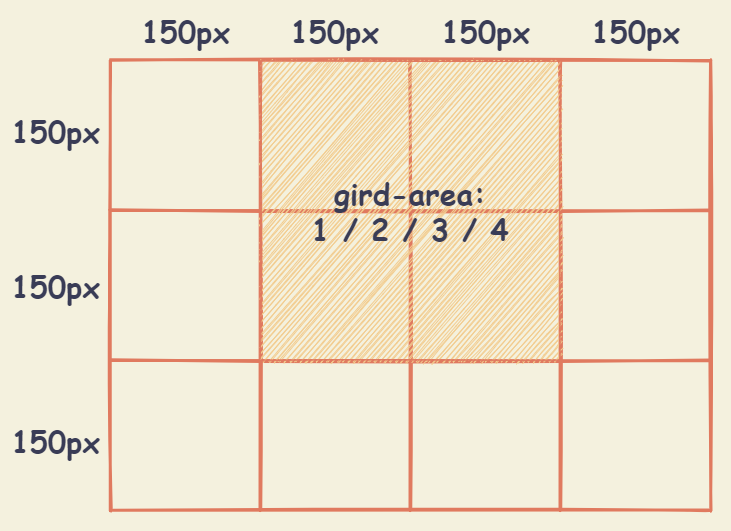

The diagram above was exported from draw.io. Its source (the exported page's mxGraphModel, read from the mxfile embedded in the PNG):
<mxGraphModel dx="998" dy="642" grid="1" gridSize="10" guides="1" tooltips="1" connect="1" arrows="1" fold="1" page="1" pageScale="1" pageWidth="827" pageHeight="1169" background="#F4F1DE" math="0" shadow="0">
  <root>
    <mxCell id="0" />
    <mxCell id="1" parent="0" />
    <mxCell id="24" value="" style="rounded=0;whiteSpace=wrap;html=1;fontFamily=Comic Sans MS;fontSize=30;fontColor=#393C56;fillColor=none;strokeColor=none;sketch=1;" parent="1" vertex="1">
      <mxGeometry x="40" y="40" width="730" height="530" as="geometry" />
    </mxCell>
    <mxCell id="2" value="" style="shape=table;html=1;whiteSpace=wrap;startSize=0;container=1;collapsible=0;childLayout=tableLayout;strokeWidth=3;perimeterSpacing=0;shadow=0;swimlaneFillColor=none;fontColor=#393C56;sketch=1;fillColor=none;strokeColor=#E07A5F;" parent="1" vertex="1">
      <mxGeometry x="150" y="100" width="600" height="450" as="geometry" />
    </mxCell>
    <mxCell id="3" style="shape=partialRectangle;html=1;whiteSpace=wrap;collapsible=0;dropTarget=0;pointerEvents=0;fillColor=none;top=0;left=0;bottom=0;right=0;points=[[0,0.5],[1,0.5]];portConstraint=eastwest;strokeColor=#E07A5F;fontColor=#393C56;sketch=1;" parent="2" vertex="1">
      <mxGeometry width="600" height="150" as="geometry" />
    </mxCell>
    <mxCell id="4" style="shape=partialRectangle;html=1;whiteSpace=wrap;connectable=0;fillColor=none;top=0;left=0;bottom=0;right=0;overflow=hidden;strokeColor=#E07A5F;fontColor=#393C56;sketch=1;" parent="3" vertex="1">
      <mxGeometry width="150" height="150" as="geometry" />
    </mxCell>
    <mxCell id="5" style="shape=partialRectangle;html=1;whiteSpace=wrap;connectable=0;fillColor=none;top=0;left=0;bottom=0;right=0;overflow=hidden;strokeColor=#E07A5F;fontColor=#393C56;sketch=1;" parent="3" vertex="1">
      <mxGeometry x="150" width="150" height="150" as="geometry" />
    </mxCell>
    <mxCell id="6" style="shape=partialRectangle;html=1;whiteSpace=wrap;connectable=0;fillColor=none;top=0;left=0;bottom=0;right=0;overflow=hidden;strokeColor=#E07A5F;fontColor=#393C56;sketch=1;" parent="3" vertex="1">
      <mxGeometry x="300" width="150" height="150" as="geometry" />
    </mxCell>
    <mxCell id="7" style="shape=partialRectangle;html=1;whiteSpace=wrap;connectable=0;fillColor=none;top=0;left=0;bottom=0;right=0;overflow=hidden;strokeColor=#E07A5F;fontColor=#393C56;sketch=1;" parent="3" vertex="1">
      <mxGeometry x="450" width="150" height="150" as="geometry" />
    </mxCell>
    <mxCell id="8" value="" style="shape=partialRectangle;html=1;whiteSpace=wrap;collapsible=0;dropTarget=0;pointerEvents=0;fillColor=none;top=0;left=0;bottom=0;right=0;points=[[0,0.5],[1,0.5]];portConstraint=eastwest;strokeColor=#E07A5F;fontColor=#393C56;sketch=1;" parent="2" vertex="1">
      <mxGeometry y="150" width="600" height="150" as="geometry" />
    </mxCell>
    <mxCell id="9" value="" style="shape=partialRectangle;html=1;whiteSpace=wrap;connectable=0;fillColor=none;top=0;left=0;bottom=0;right=0;overflow=hidden;strokeColor=#E07A5F;fontColor=#393C56;sketch=1;" parent="8" vertex="1">
      <mxGeometry width="150" height="150" as="geometry" />
    </mxCell>
    <mxCell id="10" value="" style="shape=partialRectangle;html=1;whiteSpace=wrap;connectable=0;fillColor=none;top=0;left=0;bottom=0;right=0;overflow=hidden;strokeColor=#E07A5F;fontColor=#393C56;sketch=1;" parent="8" vertex="1">
      <mxGeometry x="150" width="150" height="150" as="geometry" />
    </mxCell>
    <mxCell id="11" value="" style="shape=partialRectangle;html=1;whiteSpace=wrap;connectable=0;fillColor=none;top=0;left=0;bottom=0;right=0;overflow=hidden;strokeColor=#E07A5F;sketch=1;fontStyle=1;fontSize=38;fontFamily=Comic Sans MS;fontColor=#393C56;" parent="8" vertex="1">
      <mxGeometry x="300" width="150" height="150" as="geometry" />
    </mxCell>
    <mxCell id="12" style="shape=partialRectangle;html=1;whiteSpace=wrap;connectable=0;fillColor=none;top=0;left=0;bottom=0;right=0;overflow=hidden;strokeColor=#E07A5F;fontColor=#393C56;sketch=1;" parent="8" vertex="1">
      <mxGeometry x="450" width="150" height="150" as="geometry" />
    </mxCell>
    <mxCell id="13" value="" style="shape=partialRectangle;html=1;whiteSpace=wrap;collapsible=0;dropTarget=0;pointerEvents=0;fillColor=none;top=0;left=0;bottom=0;right=0;points=[[0,0.5],[1,0.5]];portConstraint=eastwest;strokeColor=#E07A5F;fontColor=#393C56;sketch=1;" parent="2" vertex="1">
      <mxGeometry y="300" width="600" height="150" as="geometry" />
    </mxCell>
    <mxCell id="14" value="" style="shape=partialRectangle;html=1;whiteSpace=wrap;connectable=0;fillColor=none;top=0;left=0;bottom=0;right=0;overflow=hidden;strokeColor=#E07A5F;fontColor=#393C56;sketch=1;" parent="13" vertex="1">
      <mxGeometry width="150" height="150" as="geometry" />
    </mxCell>
    <mxCell id="15" value="" style="shape=partialRectangle;html=1;whiteSpace=wrap;connectable=0;fillColor=none;top=0;left=0;bottom=0;right=0;overflow=hidden;strokeColor=#E07A5F;fontColor=#393C56;sketch=1;" parent="13" vertex="1">
      <mxGeometry x="150" width="150" height="150" as="geometry" />
    </mxCell>
    <mxCell id="16" value="" style="shape=partialRectangle;html=1;whiteSpace=wrap;connectable=0;fillColor=none;top=0;left=0;bottom=0;right=0;overflow=hidden;strokeColor=#E07A5F;fontColor=#393C56;sketch=1;" parent="13" vertex="1">
      <mxGeometry x="300" width="150" height="150" as="geometry" />
    </mxCell>
    <mxCell id="17" style="shape=partialRectangle;html=1;whiteSpace=wrap;connectable=0;fillColor=none;top=0;left=0;bottom=0;right=0;overflow=hidden;strokeColor=#E07A5F;fontColor=#393C56;sketch=1;" parent="13" vertex="1">
      <mxGeometry x="450" width="150" height="150" as="geometry" />
    </mxCell>
    <mxCell id="18" value="150px" style="text;strokeColor=none;fillColor=none;html=1;fontSize=30;fontStyle=1;verticalAlign=middle;align=center;fontColor=#393C56;fontFamily=Comic Sans MS;sketch=1;" parent="1" vertex="1">
      <mxGeometry x="170" y="50" width="110" height="40" as="geometry" />
    </mxCell>
    <mxCell id="19" value="150px" style="text;strokeColor=none;fillColor=none;html=1;fontSize=30;fontStyle=1;verticalAlign=middle;align=center;fontColor=#393C56;fontFamily=Comic Sans MS;sketch=1;" parent="1" vertex="1">
      <mxGeometry x="319" y="50" width="110" height="40" as="geometry" />
    </mxCell>
    <mxCell id="20" value="150px" style="text;strokeColor=none;fillColor=none;html=1;fontSize=30;fontStyle=1;verticalAlign=middle;align=center;fontColor=#393C56;fontFamily=Comic Sans MS;sketch=1;" parent="1" vertex="1">
      <mxGeometry x="470" y="50" width="110" height="40" as="geometry" />
    </mxCell>
    <mxCell id="21" value="150px" style="text;strokeColor=none;fillColor=none;html=1;fontSize=30;fontStyle=1;verticalAlign=middle;align=center;fontColor=#393C56;fontFamily=Comic Sans MS;sketch=1;" parent="1" vertex="1">
      <mxGeometry x="40" y="150" width="110" height="40" as="geometry" />
    </mxCell>
    <mxCell id="22" value="150px" style="text;strokeColor=none;fillColor=none;html=1;fontSize=30;fontStyle=1;verticalAlign=middle;align=center;fontColor=#393C56;fontFamily=Comic Sans MS;sketch=1;" parent="1" vertex="1">
      <mxGeometry x="40" y="305" width="110" height="40" as="geometry" />
    </mxCell>
    <mxCell id="23" value="150px" style="text;strokeColor=none;fillColor=none;html=1;fontSize=30;fontStyle=1;verticalAlign=middle;align=center;fontColor=#393C56;fontFamily=Comic Sans MS;sketch=1;" parent="1" vertex="1">
      <mxGeometry x="40" y="460" width="110" height="40" as="geometry" />
    </mxCell>
    <mxCell id="25" value="150px" style="text;strokeColor=none;fillColor=none;html=1;fontSize=30;fontStyle=1;verticalAlign=middle;align=center;fontColor=#393C56;fontFamily=Comic Sans MS;sketch=1;" parent="1" vertex="1">
      <mxGeometry x="620" y="50" width="110" height="40" as="geometry" />
    </mxCell>
    <mxCell id="26" value="&lt;font&gt;gird-area:&lt;br&gt;1 / 2 / 3 / 4&lt;/font&gt;" style="rounded=0;whiteSpace=wrap;html=1;fillColor=#F2CC8F;strokeColor=#E07A5F;shadow=0;fontSize=30;fontFamily=Comic Sans MS;fontStyle=1;labelBorderColor=none;sketch=1;fontColor=#393C56;" parent="1" vertex="1">
      <mxGeometry x="300" y="100" width="300" height="300" as="geometry" />
    </mxCell>
  </root>
</mxGraphModel>